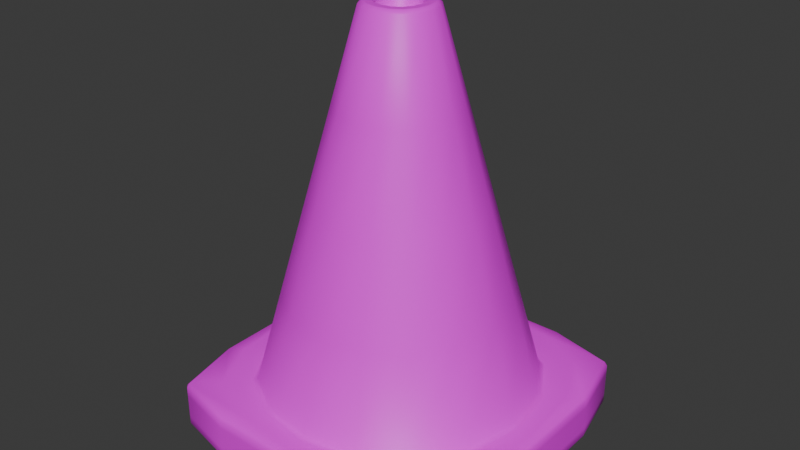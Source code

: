 # Source: traffic_cone.blend  (saved by Blender 4.4.32; exported with 4.5.12 LTS)
import bpy
from mathutils import Matrix  # noqa: F401  (used for matrix-valued properties, if any)

bpy.ops.wm.read_factory_settings(use_empty=True)
scene = bpy.context.scene
scene.name = 'Scene'

# ---- collections
col_collection = bpy.data.collections.new('Collection'); scene.collection.children.link(col_collection)

# ---- images (referenced by path relative to the original .blend; pixels are not part of the script)
import os
ASSET_DIR = os.environ.get("B2B_ASSET_DIR", "")  # directory of the original .blend (textures are referenced by path, not embedded)
HERE = os.path.dirname(os.path.abspath(__file__))  # packed textures are extracted next to this script under _unpacked/

def load_image(name, relpath, width, height, colorspace="sRGB"):
    """Load a texture the original file referenced (path relative to the .blend, or extracted next to this script)."""
    p = next((c for c in (os.path.join(HERE, relpath), os.path.join(ASSET_DIR, relpath)) if relpath and os.path.exists(c)), "")
    if p:
        img = bpy.data.images.load(p, check_existing=True)
        img.name = name
    else:  # same state as the original file: an image datablock whose file is absent (Cycles renders it pink)
        img = bpy.data.images.new(name, width, height)
        img.source = "FILE"
        img.filepath = "//" + (relpath or name)
    img.colorspace_settings.name = colorspace
    return img
img_cone_albedo = load_image('cone_albedo', 'cone_albedo.png', 1024, 1024, 'sRGB')

# ---- materials (node trees are filled in below, after node groups)
mat_material = bpy.data.materials.new('Material')
mat_material.alpha_threshold = 0.0
mat_material.roughness = 0.5
mat_material.line_color = (0.0, 0.0, 0.0, 1.0)

# ---- node groups
ng_smooth_by_angle = bpy.data.node_groups.new('Smooth by Angle', 'GeometryNodeTree')
_s = ng_smooth_by_angle.interface.new_socket(name='Mesh', in_out='OUTPUT', socket_type='NodeSocketGeometry')
_s = ng_smooth_by_angle.interface.new_socket(name='Mesh', in_out='INPUT', socket_type='NodeSocketGeometry')
_s = ng_smooth_by_angle.interface.new_socket(name='Angle', in_out='INPUT', socket_type='NodeSocketFloat')
_s.subtype = 'ANGLE'
_s.default_value = 0.5236
_s.min_value = 0.0
_s.max_value = 3.142
_s.description = 'Maximum face angle for smooth edges'
_s = ng_smooth_by_angle.interface.new_socket(name='Ignore Sharpness', in_out='INPUT', socket_type='NodeSocketBool')
_s.force_non_field = True
ng_smooth_by_angle.description = 'Set the sharpness of mesh edges based on the angle between the neighboring faces'
ng_smooth_by_angle.is_modifier = True
_N = ng_smooth_by_angle.nodes; _L = ng_smooth_by_angle.links
n0 = _N.new('GeometryNodeSetShadeSmooth'); n0.name = 'Set Shade Smooth'; n0.location = (120, -80)
n0.domain = 'EDGE'
n1 = _N.new('GeometryNodeSetShadeSmooth'); n1.name = 'Set Shade Smooth.001'; n1.location = (300, -80)
n2 = _N.new('NodeGroupOutput'); n2.name = 'Group Output'; n2.location = (480, -80)
n3 = _N.new('GeometryNodeInputMeshEdgeAngle'); n3.name = 'Edge Angle'; n3.location = (-440, -240)
n4 = _N.new('NodeGroupInput'); n4.name = 'Group Input'; n4.location = (-80, -80)
n5 = _N.new('GeometryNodeInputEdgeSmooth'); n5.name = 'Is Edge Smooth'; n5.location = (-260, -120)
n6 = _N.new('GeometryNodeInputShadeSmooth'); n6.name = 'Is Shade Smooth'; n6.location = (-440, -397)
n7 = _N.new('FunctionNodeCompare'); n7.name = 'Compare'; n7.location = (-260, -260)
n7.operation = 'LESS_EQUAL'
n7.inputs[6].default_value = (0.0, 0.0, 0.0, 0.0)
n7.inputs[7].default_value = (0.0, 0.0, 0.0, 0.0)
n8 = _N.new('FunctionNodeBooleanMath'); n8.name = 'Boolean Math.001'; n8.location = (-80, -260)
n9 = _N.new('NodeGroupInput'); n9.name = 'Group Input.001'; n9.location = (-440, -329)
n10 = _N.new('NodeGroupInput'); n10.name = 'Group Input.002'; n10.location = (-259, -189)
n11 = _N.new('FunctionNodeBooleanMath'); n11.name = 'Boolean Math'; n11.location = (-80, -149)
n11.operation = 'OR'
n12 = _N.new('FunctionNodeBooleanMath'); n12.name = 'Boolean Math.002'; n12.location = (-260, -380)
n12.operation = 'OR'
n13 = _N.new('NodeGroupInput'); n13.name = 'Group Input.003'; n13.location = (-440, -460)
_L.new(n3.outputs[0], n7.inputs[0])
_L.new(n1.outputs[0], n2.inputs[0])
_L.new(n9.outputs[1], n7.inputs[1])
_L.new(n7.outputs[0], n8.inputs[0])
_L.new(n4.outputs[0], n0.inputs[0])
_L.new(n0.outputs[0], n1.inputs[0])
_L.new(n8.outputs[0], n0.inputs[2])
_L.new(n10.outputs[2], n11.inputs[1])
_L.new(n5.outputs[0], n11.inputs[0])
_L.new(n11.outputs[0], n0.inputs[1])
_L.new(n13.outputs[2], n12.inputs[1])
_L.new(n6.outputs[0], n12.inputs[0])
_L.new(n12.outputs[0], n8.inputs[1])
n2.is_active_output = True

# ---- material node trees
mat_material.use_nodes = True; mat_material.node_tree.nodes.clear()
_N = mat_material.node_tree.nodes; _L = mat_material.node_tree.links
n0 = _N.new('ShaderNodeOutputMaterial'); n0.name = 'Material Output'; n0.location = (300, 300)
n1 = _N.new('ShaderNodeBsdfPrincipled'); n1.name = 'Principled BSDF'; n1.location = (10, 300)
n1.inputs[3].default_value = 1.45
n2 = _N.new('ShaderNodeTexImage'); n2.name = 'Image Texture'; n2.location = (-280, 280)
n2.image = img_cone_albedo
_L.new(n1.outputs[0], n0.inputs[0])
_L.new(n2.outputs[0], n1.inputs[0])
n0.is_active_output = True

# ---- world
world_world = bpy.data.worlds.new('World'); scene.world = world_world
world_world.use_nodes = True; world_world.node_tree.nodes.clear()
_N = world_world.node_tree.nodes; _L = world_world.node_tree.links
n0 = _N.new('ShaderNodeOutputWorld'); n0.name = 'World Output'; n0.location = (300, 300)
n1 = _N.new('ShaderNodeBackground'); n1.name = 'Background'; n1.location = (10, 300)
n1.inputs[0].default_value = (0.05088, 0.05088, 0.05088, 1.0)
_L.new(n1.outputs[0], n0.inputs[0])
n0.is_active_output = True
world_world.color = (0.05088, 0.05088, 0.05088)
world_world.sun_shadow_jitter_overblur = 0.0

# ---- meshes
me_cube_001 = bpy.data.meshes.new('Cube.001')
me_cube_001.from_pydata([(-0.5, -0.5, -0.0483), (-0.4505, -0.4505, 0.1), (-0.5, 0.5, -0.0483), (-0.4505, 0.4505, 0.1), (0.5, -0.5, -0.0483), (0.4505, -0.4505, 0.1), (0.5, 0.5, -0.0483), (0.4505, 0.4505, 0.1), (-0.5, -0.5, 0.1), (-0.5, 0.5, 0.1), (0.5, 0.5, 0.1), (0.5, -0.5, 0.1), (-0.06761, -0.06761, 1.24), (-0.06761, 0.06761, 1.24), (0.06761, 0.06761, 1.24), (0.06761, -0.06761, 1.24), (-0.113, -0.113, 1.24), (-0.113, 0.113, 1.24), (0.113, 0.113, 1.24), (0.113, -0.113, 1.24), (-0.06761, -0.06761, -0.0483), (-0.06761, 0.06761, -0.0483), (0.06761, 0.06761, -0.0483), (0.06761, -0.06761, -0.0483)], [], [(0, 8, 9, 2), (2, 9, 10, 6), (6, 10, 11, 4), (4, 11, 8, 0), (23, 22, 6, 4), (1, 3, 9, 8), (3, 7, 10, 9), (7, 5, 11, 10), (5, 1, 8, 11), (12, 15, 23, 20), (5, 7, 18, 19), (3, 1, 16, 17), (1, 5, 19, 16), (12, 13, 17, 16), (13, 14, 18, 17), (14, 15, 19, 18), (15, 12, 16, 19), (20, 23, 4, 0), (14, 13, 21, 22), (15, 14, 22, 23), (13, 12, 20, 21), (22, 21, 2, 6), (21, 20, 0, 2), (7, 3, 17, 18)])
me_cube_001.polygons.foreach_set('use_smooth', [True] * 24)
_k = {(0, 2): 1.0, (0, 8): 0.42546, (8, 9): 1.0, (2, 9): 0.42546, (2, 6): 1.0, (9, 10): 1.0, (6, 10): 0.42546, (4, 6): 1.0, (10, 11): 1.0, (4, 11): 0.42546, (0, 4): 1.0, (8, 11): 1.0, (1, 3): 1.0, (3, 7): 1.0, (5, 7): 1.0, (1, 5): 1.0, (16, 17): 1.0, (17, 18): 1.0, (18, 19): 1.0, (16, 19): 1.0, (12, 13): 1.0, (13, 14): 1.0, (14, 15): 1.0, (12, 15): 1.0, (20, 21): 1.0, (21, 22): 1.0, (22, 23): 1.0, (20, 23): 1.0}
me_cube_001.attributes.new('crease_edge', 'FLOAT', 'EDGE').data.foreach_set('value', [_k.get((min(e.vertices), max(e.vertices)), 0.0) for e in me_cube_001.edges])
_uv = me_cube_001.uv_layers.new(name='UVMap')
_uv.uv.foreach_set('vector', [0.7784, 0.5265, 0.7682, 0.5648, 0.5838, 0.4798, 0.6115, 0.4515, 0.6115, 0.4515, 0.5838, 0.4798, 0.4907, 0.3099, 0.5276, 0.2983, 0.5276, 0.2983, 0.4907, 0.3099, 0.4967, 0.07838, 0.5404, 0.07697, 0.9943, 0.4776, 1.0, 0.5236, 0.7682, 0.5648, 0.7784, 0.5265, 0.6823, 0.251, 0.6953, 0.2932, 0.5276, 0.2983, 0.5404, 0.07697, 0.7638, 0.5794, 0.5739, 0.4922, 0.5838, 0.4798, 0.7682, 0.5648, 0.5739, 0.4922, 0.477, 0.3169, 0.4907, 0.3099, 0.5838, 0.4798, 0.477, 0.3169, 0.4821, 0.09121, 0.4967, 0.07838, 0.4907, 0.3099, 0.9883, 0.5389, 0.7638, 0.5794, 0.7682, 0.5648, 1.0, 0.5236, 0.9701, 0.06344, 1.0, 0.08157, 0.8117, 0.3607, 0.7699, 0.3526, 0.006513, 0.636, 1.269e-08, 0.4052, 0.3286, 0.4594, 0.3337, 0.5209, 0.08854, 0.2045, 0.2542, 0.06036, 0.4032, 0.3567, 0.3569, 0.4015, 0.2542, 0.06036, 0.477, -4.411e-09, 0.4631, 0.3424, 0.4032, 0.3567, 0.4103, 0.3699, 0.37, 0.4098, 0.3569, 0.4015, 0.4032, 0.3567, 0.37, 0.4098, 0.3441, 0.4611, 0.3286, 0.4594, 0.3569, 0.4015, 0.3441, 0.4611, 0.3457, 0.5057, 0.3337, 0.5209, 0.3286, 0.4594, 0.4521, 0.3581, 0.4103, 0.3699, 0.4032, 0.3567, 0.4631, 0.3424, 0.7699, 0.3526, 0.8117, 0.3607, 0.9943, 0.4776, 0.7784, 0.5265, 0.9146, 0.02202, 0.9418, 0.04356, 0.7267, 0.3287, 0.6953, 0.2932, 0.8863, -1.221e-08, 0.9146, 0.02202, 0.6953, 0.2932, 0.6823, 0.251, 0.9418, 0.04356, 0.9701, 0.06344, 0.7699, 0.3526, 0.7267, 0.3287, 0.6953, 0.2932, 0.7267, 0.3287, 0.6115, 0.4515, 0.5276, 0.2983, 0.7267, 0.3287, 0.7699, 0.3526, 0.7784, 0.5265, 0.6115, 0.4515, 1.269e-08, 0.4052, 0.08854, 0.2045, 0.3569, 0.4015, 0.3286, 0.4594])
me_cube_001.materials.append(mat_material)
me_cube_001.update()

# ---- objects
ob_cube = bpy.data.objects.new('Cube', me_cube_001)

# ---- transforms, parenting, visibility, modifiers, constraints
ob_cube.location = (0.0, 0.0, 0.0)
_m = ob_cube.modifiers.new('Subdivision', 'SUBSURF')
_m.levels = 2
_m = ob_cube.modifiers.new('Bevel', 'BEVEL')
_m = ob_cube.modifiers.new('Smooth by Angle', 'NODES')
_m.node_group = ng_smooth_by_angle
_gi = [s.identifier for s in ng_smooth_by_angle.interface.items_tree if s.item_type == 'SOCKET' and s.in_out == 'INPUT']
_m[_gi[1]] = 1.047  # Angle
_m.show_group_selector = False

# ---- collection membership
col_collection.objects.link(ob_cube)

# ---- scene / render settings (as saved in the file)
scene.frame_start = 1; scene.frame_end = 250; scene.frame_set(116)
scene.render.engine = 'BLENDER_EEVEE_NEXT'
bpy.context.view_layer.update()

# ---- added for rendering (the .blend has no active camera and no usable light): camera, sun
cam_auto = bpy.data.cameras.new('AutoCamera')
cam_auto.lens = 50.0
cam_auto.sensor_width = 36.0
cam_auto.clip_end = 1000.0
ob_auto_camera = bpy.data.objects.new('AutoCamera', cam_auto)
scene.collection.objects.link(ob_auto_camera)
ob_auto_camera.location = (1.77013, -2.12416, 2.01207)
ob_auto_camera.rotation_euler = (1.09748, -7.21219e-08, 0.694738)
scene.camera = ob_auto_camera
light_auto_sun = bpy.data.lights.new('AutoSun', 'SUN')
light_auto_sun.energy = 3.0
light_auto_sun.angle = 0.0523599
ob_auto_sun = bpy.data.objects.new('AutoSun', light_auto_sun)
scene.collection.objects.link(ob_auto_sun)
ob_auto_sun.rotation_euler = (0.872665, 0.174533, 0.523599)
bpy.context.view_layer.update()
